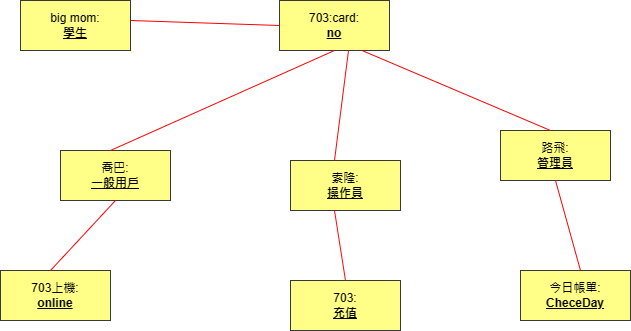

The diagram above was exported from draw.io. Its source (the exported page's mxGraphModel, read from the mxfile embedded in the PNG):
<mxGraphModel dx="1002" dy="535" grid="1" gridSize="10" guides="1" tooltips="1" connect="1" arrows="1" fold="1" page="1" pageScale="1" pageWidth="827" pageHeight="1169" math="0" shadow="0">
  <root>
    <mxCell id="0" />
    <mxCell id="1" parent="0" />
    <mxCell id="L9GxHJ4bUL139dS-fuSp-4" value="big mom:&lt;br&gt;&lt;b&gt;&lt;u&gt;學生&lt;/u&gt;&lt;/b&gt;" style="html=1;whiteSpace=wrap;fillColor=#ffff88;strokeColor=#36393d;" vertex="1" parent="1">
      <mxGeometry x="100" y="100" width="110" height="50" as="geometry" />
    </mxCell>
    <mxCell id="L9GxHJ4bUL139dS-fuSp-12" value="703:card:&lt;br&gt;&lt;b&gt;&lt;u&gt;no&lt;/u&gt;&lt;/b&gt;" style="html=1;whiteSpace=wrap;fillColor=#ffff88;strokeColor=#36393d;" vertex="1" parent="1">
      <mxGeometry x="359" y="100" width="110" height="50" as="geometry" />
    </mxCell>
    <mxCell id="L9GxHJ4bUL139dS-fuSp-13" value="索隆:&lt;br&gt;&lt;b&gt;&lt;u&gt;操作員&lt;/u&gt;&lt;/b&gt;" style="html=1;whiteSpace=wrap;fillColor=#ffff88;strokeColor=#36393d;" vertex="1" parent="1">
      <mxGeometry x="370" y="260" width="110" height="50" as="geometry" />
    </mxCell>
    <mxCell id="L9GxHJ4bUL139dS-fuSp-14" value="703:&lt;br&gt;&lt;b&gt;&lt;u&gt;充值&lt;/u&gt;&lt;/b&gt;" style="html=1;whiteSpace=wrap;fillColor=#ffff88;strokeColor=#36393d;" vertex="1" parent="1">
      <mxGeometry x="370" y="380" width="110" height="50" as="geometry" />
    </mxCell>
    <mxCell id="L9GxHJ4bUL139dS-fuSp-15" value="喬巴:&lt;br&gt;&lt;u&gt;一&lt;b style=&quot;&quot;&gt;般用戶&lt;/b&gt;&lt;/u&gt;" style="html=1;whiteSpace=wrap;fillColor=#ffff88;strokeColor=#36393d;" vertex="1" parent="1">
      <mxGeometry x="140" y="250" width="110" height="50" as="geometry" />
    </mxCell>
    <mxCell id="L9GxHJ4bUL139dS-fuSp-16" value="703上機:&lt;br&gt;&lt;b&gt;&lt;u&gt;online&lt;/u&gt;&lt;/b&gt;" style="html=1;whiteSpace=wrap;fillColor=#ffff88;strokeColor=#36393d;" vertex="1" parent="1">
      <mxGeometry x="80" y="370" width="110" height="50" as="geometry" />
    </mxCell>
    <mxCell id="L9GxHJ4bUL139dS-fuSp-17" value="路飛:&lt;br&gt;&lt;b&gt;&lt;u&gt;管理員&lt;/u&gt;&lt;/b&gt;" style="html=1;whiteSpace=wrap;fillColor=#ffff88;strokeColor=#36393d;" vertex="1" parent="1">
      <mxGeometry x="580" y="230" width="110" height="50" as="geometry" />
    </mxCell>
    <mxCell id="L9GxHJ4bUL139dS-fuSp-18" value="今日帳單:&lt;br&gt;&lt;b&gt;&lt;u&gt;CheceDay&lt;/u&gt;&lt;/b&gt;" style="html=1;whiteSpace=wrap;fillColor=#ffff88;strokeColor=#36393d;" vertex="1" parent="1">
      <mxGeometry x="600" y="370" width="110" height="50" as="geometry" />
    </mxCell>
    <mxCell id="L9GxHJ4bUL139dS-fuSp-19" value="" style="endArrow=none;html=1;rounded=0;entryX=0.5;entryY=1;entryDx=0;entryDy=0;strokeColor=#fa0505;" edge="1" parent="1" target="L9GxHJ4bUL139dS-fuSp-12">
      <mxGeometry width="50" height="50" relative="1" as="geometry">
        <mxPoint x="190" y="250" as="sourcePoint" />
        <mxPoint x="240" y="200" as="targetPoint" />
      </mxGeometry>
    </mxCell>
    <mxCell id="L9GxHJ4bUL139dS-fuSp-20" value="" style="endArrow=none;html=1;rounded=0;entryX=0.75;entryY=1;entryDx=0;entryDy=0;strokeColor=#f60404;" edge="1" parent="1" target="L9GxHJ4bUL139dS-fuSp-12">
      <mxGeometry width="50" height="50" relative="1" as="geometry">
        <mxPoint x="630" y="230" as="sourcePoint" />
        <mxPoint x="680" y="180" as="targetPoint" />
      </mxGeometry>
    </mxCell>
    <mxCell id="L9GxHJ4bUL139dS-fuSp-21" value="" style="endArrow=none;html=1;rounded=0;exitX=0.5;exitY=0;exitDx=0;exitDy=0;strokeColor=#fb0909;" edge="1" parent="1" source="L9GxHJ4bUL139dS-fuSp-14">
      <mxGeometry width="50" height="50" relative="1" as="geometry">
        <mxPoint x="384" y="400" as="sourcePoint" />
        <mxPoint x="414" y="310" as="targetPoint" />
      </mxGeometry>
    </mxCell>
    <mxCell id="L9GxHJ4bUL139dS-fuSp-22" value="" style="endArrow=none;html=1;rounded=0;strokeColor=#f90606;" edge="1" parent="1">
      <mxGeometry width="50" height="50" relative="1" as="geometry">
        <mxPoint x="414" y="260" as="sourcePoint" />
        <mxPoint x="428" y="150" as="targetPoint" />
      </mxGeometry>
    </mxCell>
    <mxCell id="L9GxHJ4bUL139dS-fuSp-23" value="" style="endArrow=none;html=1;rounded=0;entryX=0.5;entryY=1;entryDx=0;entryDy=0;strokeColor=#ff0000;" edge="1" parent="1" target="L9GxHJ4bUL139dS-fuSp-15">
      <mxGeometry width="50" height="50" relative="1" as="geometry">
        <mxPoint x="130" y="370" as="sourcePoint" />
        <mxPoint x="180" y="320" as="targetPoint" />
      </mxGeometry>
    </mxCell>
    <mxCell id="L9GxHJ4bUL139dS-fuSp-24" value="" style="endArrow=none;html=1;rounded=0;entryX=0;entryY=0.5;entryDx=0;entryDy=0;exitX=1;exitY=0.4;exitDx=0;exitDy=0;exitPerimeter=0;strokeColor=#f60404;" edge="1" parent="1" source="L9GxHJ4bUL139dS-fuSp-4" target="L9GxHJ4bUL139dS-fuSp-12">
      <mxGeometry width="50" height="50" relative="1" as="geometry">
        <mxPoint x="210" y="130" as="sourcePoint" />
        <mxPoint x="260" y="80" as="targetPoint" />
      </mxGeometry>
    </mxCell>
    <mxCell id="L9GxHJ4bUL139dS-fuSp-26" value="" style="endArrow=none;html=1;rounded=0;entryX=0.5;entryY=1;entryDx=0;entryDy=0;strokeColor=#f20707;" edge="1" parent="1" target="L9GxHJ4bUL139dS-fuSp-17">
      <mxGeometry width="50" height="50" relative="1" as="geometry">
        <mxPoint x="660" y="370" as="sourcePoint" />
        <mxPoint x="710" y="320" as="targetPoint" />
      </mxGeometry>
    </mxCell>
  </root>
</mxGraphModel>